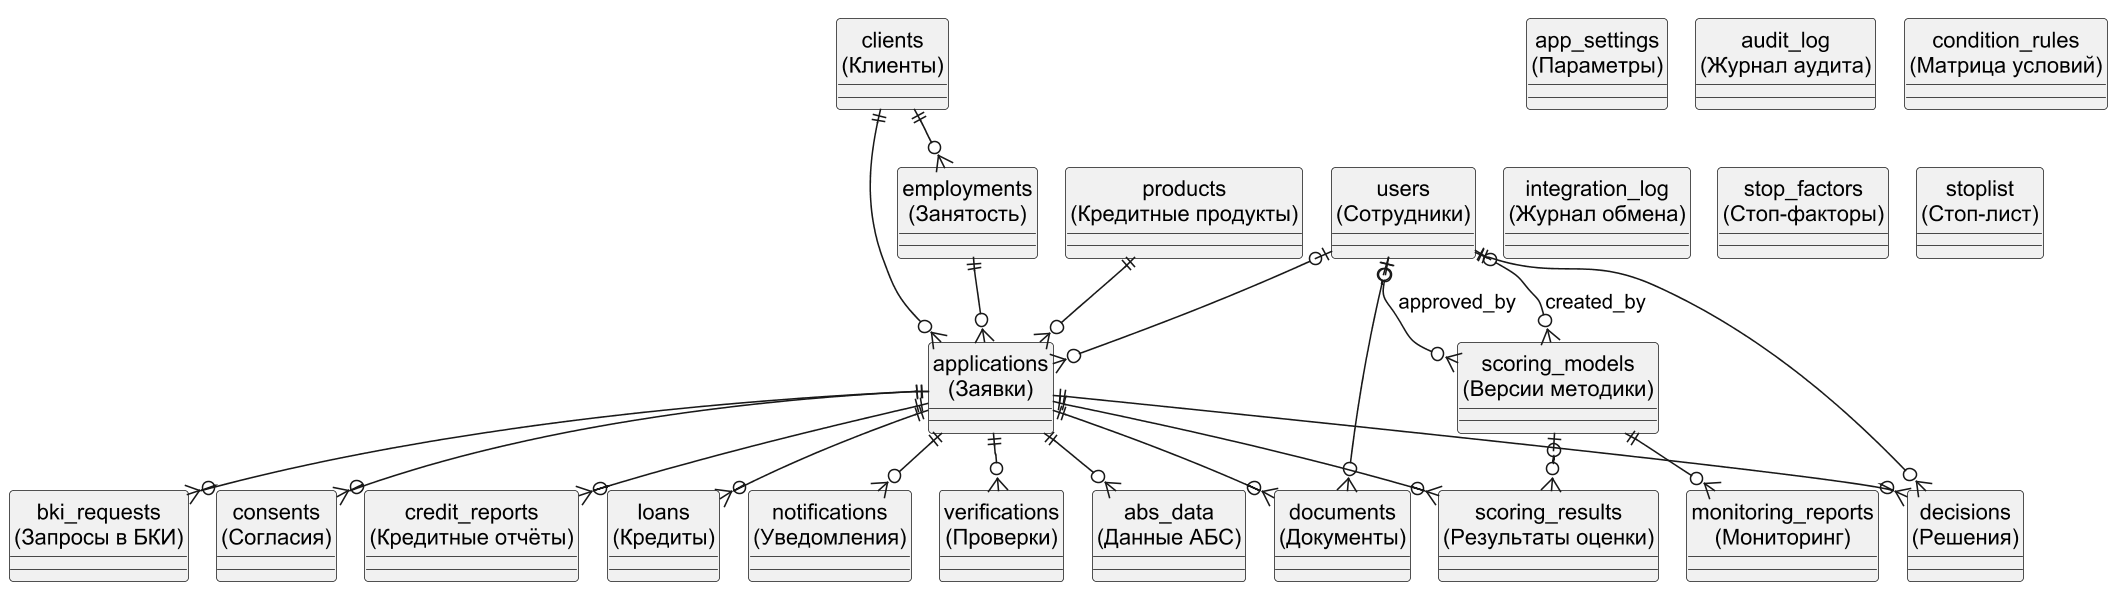

The diagram above was rendered by PlantUML. Its source (embedded in the PNG):
@startuml
!pragma layout smetana
skinparam dpi 150
skinparam defaultFontName Arial
skinparam shadowing false
skinparam monochrome true
top to bottom direction
hide circle
skinparam linetype ortho
skinparam entity {
  BackgroundColor white
}
entity "abs_data\n(Данные АБС)" as abs_data {
}
entity "app_settings\n(Параметры)" as app_settings {
}
entity "applications\n(Заявки)" as applications {
}
entity "audit_log\n(Журнал аудита)" as audit_log {
}
entity "bki_requests\n(Запросы в БКИ)" as bki_requests {
}
entity "clients\n(Клиенты)" as clients {
}
entity "condition_rules\n(Матрица условий)" as condition_rules {
}
entity "consents\n(Согласия)" as consents {
}
entity "credit_reports\n(Кредитные отчёты)" as credit_reports {
}
entity "decisions\n(Решения)" as decisions {
}
entity "documents\n(Документы)" as documents {
}
entity "employments\n(Занятость)" as employments {
}
entity "integration_log\n(Журнал обмена)" as integration_log {
}
entity "loans\n(Кредиты)" as loans {
}
entity "monitoring_reports\n(Мониторинг)" as monitoring_reports {
}
entity "notifications\n(Уведомления)" as notifications {
}
entity "products\n(Кредитные продукты)" as products {
}
entity "scoring_models\n(Версии методики)" as scoring_models {
}
entity "scoring_results\n(Результаты оценки)" as scoring_results {
}
entity "stop_factors\n(Стоп-факторы)" as stop_factors {
}
entity "stoplist\n(Стоп-лист)" as stoplist {
}
entity "users\n(Сотрудники)" as users {
}
entity "verifications\n(Проверки)" as verifications {
}
applications ||--o{ abs_data
products ||--o{ applications
users |o--o{ applications
employments ||--o{ applications
clients ||--o{ applications
applications ||--o{ bki_requests
applications ||--o{ consents
applications ||--o{ credit_reports
users ||--o{ decisions
applications ||--o{ decisions
users |o--o{ documents
applications ||--o{ documents
clients ||--o{ employments
applications ||--o{ loans
scoring_models ||--o{ monitoring_reports
applications ||--o{ notifications
users |o--o{ scoring_models : created_by
users |o--o{ scoring_models : approved_by
scoring_models |o--o{ scoring_results
applications ||--o{ scoring_results
applications ||--o{ verifications
@enduml